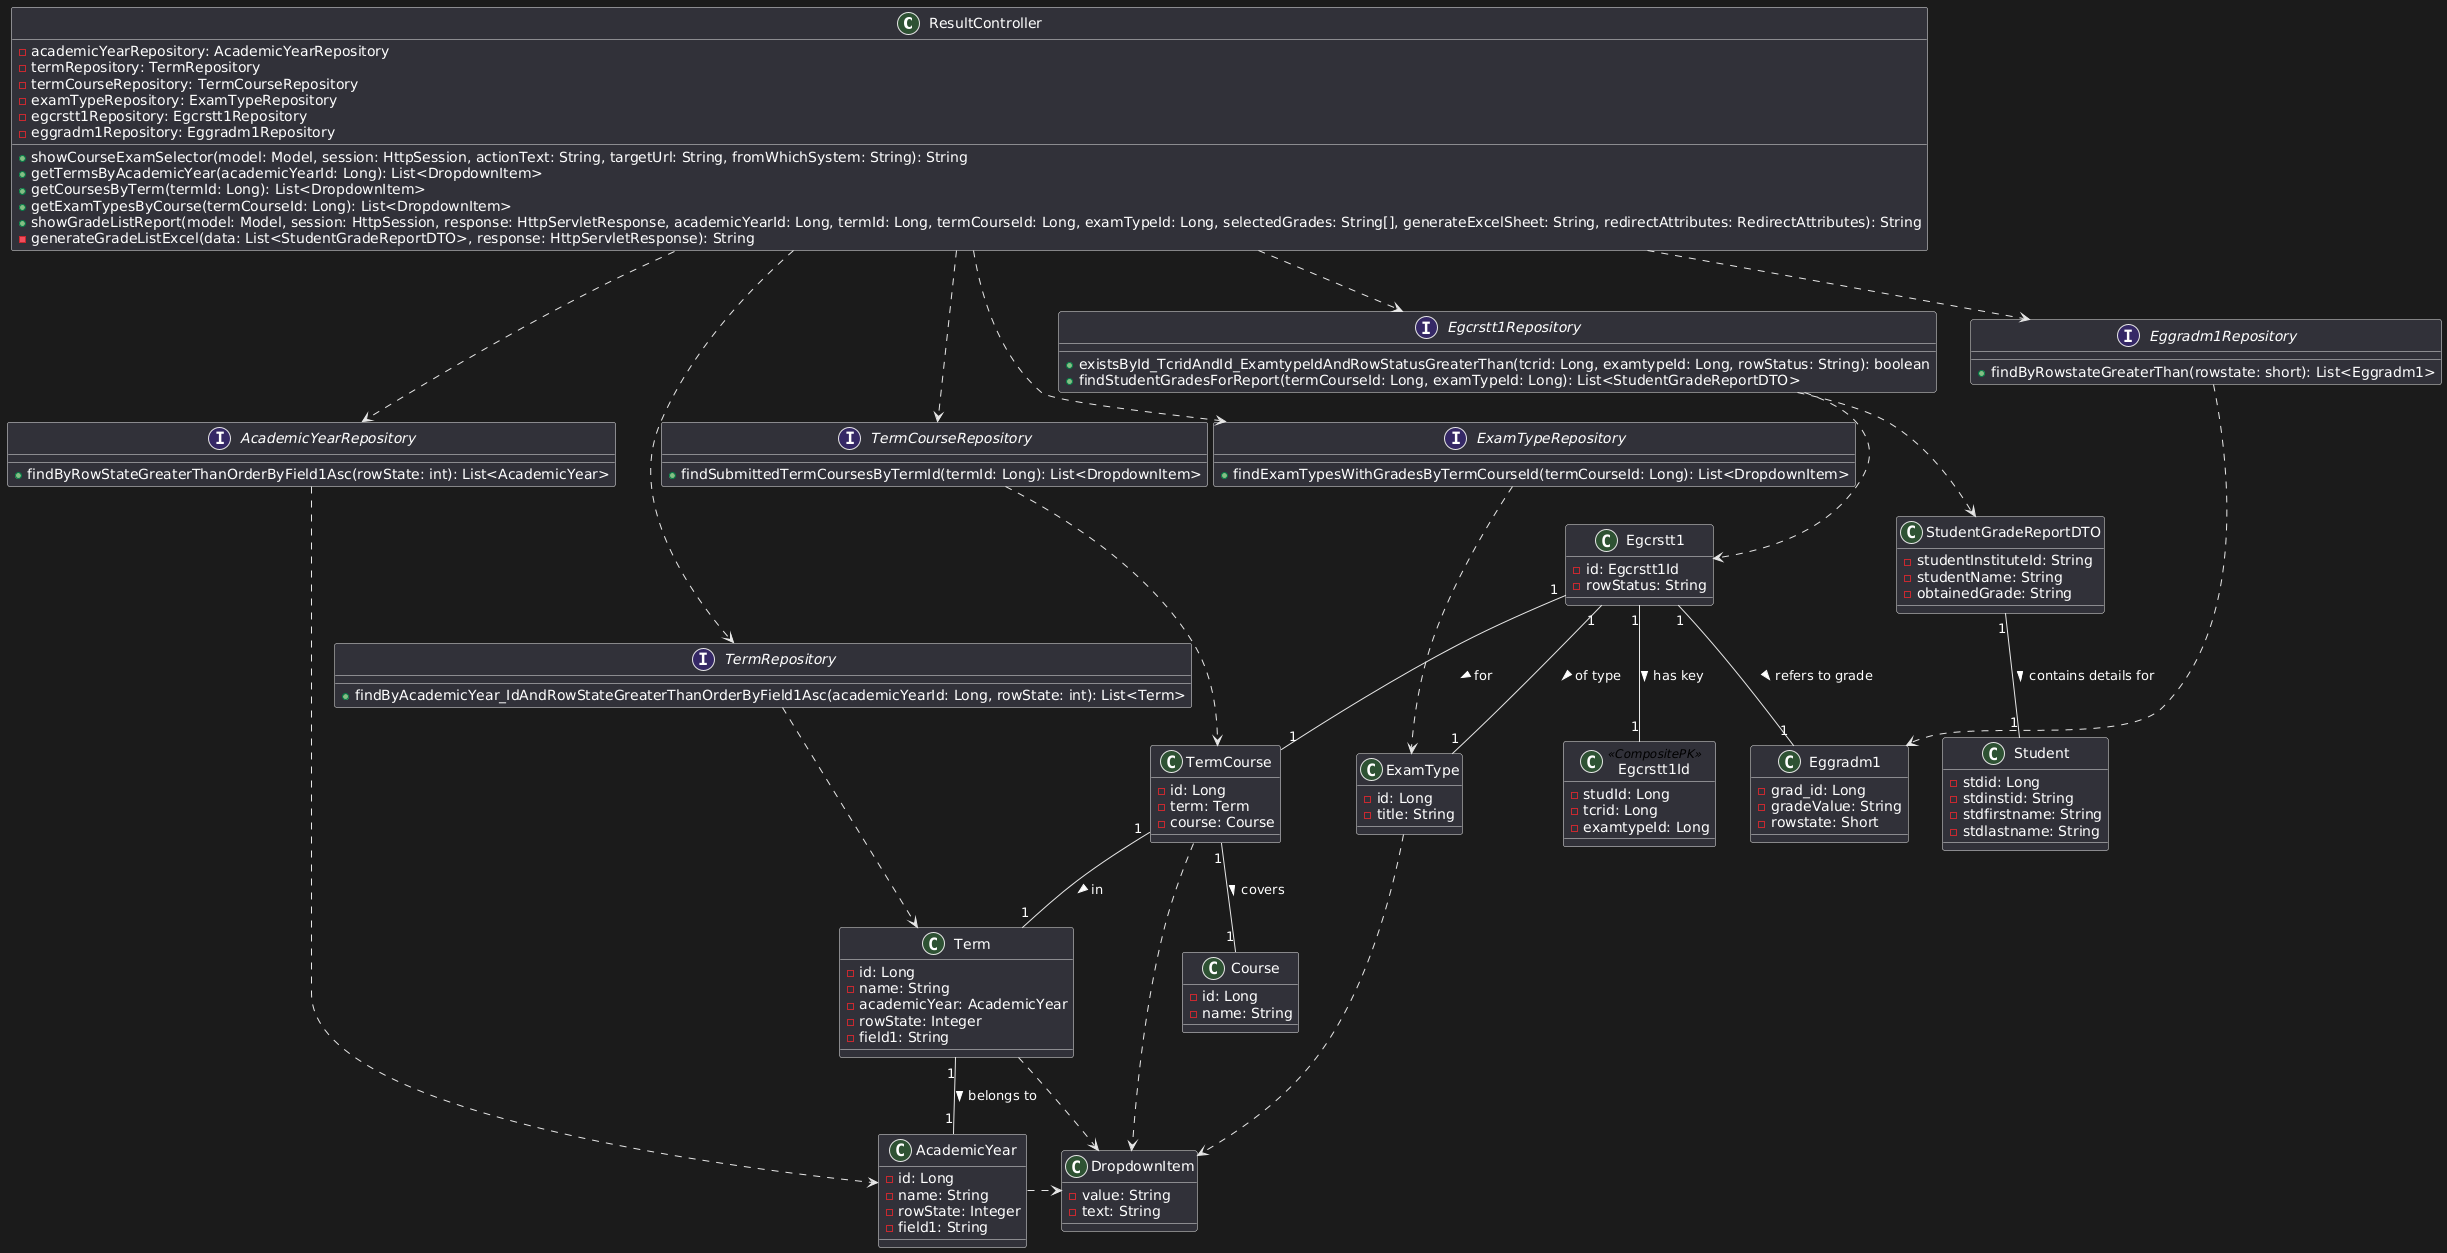

The diagram above was rendered by PlantUML. Its source (embedded in the PNG):
@startuml
class ResultController {
    - academicYearRepository: AcademicYearRepository
    - termRepository: TermRepository
    - termCourseRepository: TermCourseRepository
    - examTypeRepository: ExamTypeRepository
    - egcrstt1Repository: Egcrstt1Repository
    - eggradm1Repository: Eggradm1Repository
    + showCourseExamSelector(model: Model, session: HttpSession, actionText: String, targetUrl: String, fromWhichSystem: String): String
    + getTermsByAcademicYear(academicYearId: Long): List<DropdownItem>
    + getCoursesByTerm(termId: Long): List<DropdownItem>
    + getExamTypesByCourse(termCourseId: Long): List<DropdownItem>
    + showGradeListReport(model: Model, session: HttpSession, response: HttpServletResponse, academicYearId: Long, termId: Long, termCourseId: Long, examTypeId: Long, selectedGrades: String[], generateExcelSheet: String, redirectAttributes: RedirectAttributes): String
    - generateGradeListExcel(data: List<StudentGradeReportDTO>, response: HttpServletResponse): String
}

interface AcademicYearRepository {
    + findByRowStateGreaterThanOrderByField1Asc(rowState: int): List<AcademicYear>
}

interface TermRepository {
    + findByAcademicYear_IdAndRowStateGreaterThanOrderByField1Asc(academicYearId: Long, rowState: int): List<Term>
}

interface TermCourseRepository {
    + findSubmittedTermCoursesByTermId(termId: Long): List<DropdownItem>
}

interface ExamTypeRepository {
    + findExamTypesWithGradesByTermCourseId(termCourseId: Long): List<DropdownItem>
}

interface Egcrstt1Repository {
    + existsById_TcridAndId_ExamtypeIdAndRowStatusGreaterThan(tcrid: Long, examtypeId: Long, rowStatus: String): boolean
    + findStudentGradesForReport(termCourseId: Long, examTypeId: Long): List<StudentGradeReportDTO>
}

interface Eggradm1Repository {
    + findByRowstateGreaterThan(rowstate: short): List<Eggradm1>
}

class AcademicYear {
    - id: Long
    - name: String
    - rowState: Integer
    - field1: String
}

class Term {
    - id: Long
    - name: String
    - academicYear: AcademicYear
    - rowState: Integer
    - field1: String
}

class TermCourse {
    - id: Long
    - term: Term
    - course: Course
}

class ExamType {
    - id: Long
    - title: String
}

class Egcrstt1 {
    - id: Egcrstt1Id
    - rowStatus: String
}

class Egcrstt1Id <<CompositePK>> {
    - studId: Long
    - tcrid: Long
    - examtypeId: Long
}

class Eggradm1 {
    - grad_id: Long
    - gradeValue: String
    - rowstate: Short
}

class DropdownItem {
    - value: String
    - text: String
}

class StudentGradeReportDTO {
    - studentInstituteId: String
    - studentName: String
    - obtainedGrade: String
    ' Implied Student details
}

class Course {
    - id: Long
    - name: String
}

class Student {
    - stdid: Long
    - stdinstid: String
    - stdfirstname: String
    - stdlastname: String
}

' Relationships
ResultController ..> AcademicYearRepository
ResultController ..> TermRepository
ResultController ..> TermCourseRepository
ResultController ..> ExamTypeRepository
ResultController ..> Egcrstt1Repository
ResultController ..> Eggradm1Repository

AcademicYearRepository ..> AcademicYear
TermRepository ..> Term
TermCourseRepository ..> TermCourse
ExamTypeRepository ..> ExamType
Egcrstt1Repository ..> Egcrstt1
Egcrstt1Repository ..> StudentGradeReportDTO
Eggradm1Repository ..> Eggradm1

Term "1" -- "1" AcademicYear : belongs to >
TermCourse "1" -- "1" Term : in >
TermCourse "1" -- "1" Course : covers >
Egcrstt1 "1" -- "1" Egcrstt1Id : has key >
Egcrstt1 "1" -- "1" TermCourse : for >
Egcrstt1 "1" -- "1" ExamType : of type >
Egcrstt1 "1" -- "1" Eggradm1 : refers to grade >
StudentGradeReportDTO "1" -- "1" Student : contains details for >

DropdownItem <.l. AcademicYear
DropdownItem <.l. Term
DropdownItem <.l. TermCourse
DropdownItem <.l. ExamType
@enduml